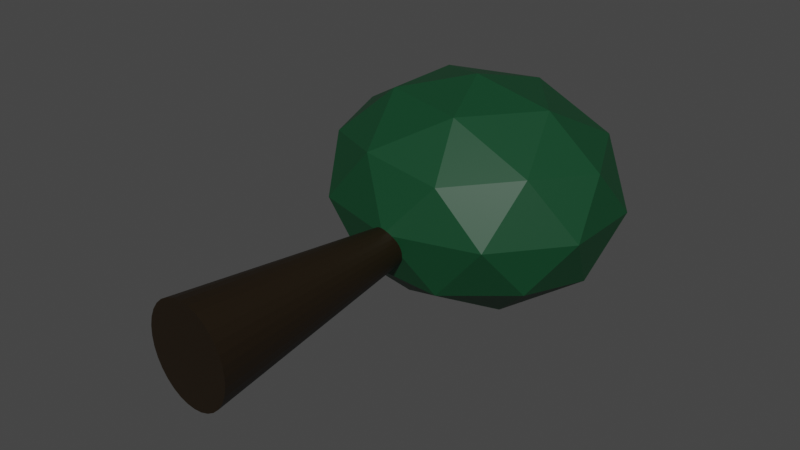 # Source: Dark_sad_Tree.blend  (saved by Blender 3.0.42; exported with 4.5.12 LTS)
import bpy
from mathutils import Matrix  # noqa: F401  (used for matrix-valued properties, if any)

bpy.ops.wm.read_factory_settings(use_empty=True)
scene = bpy.context.scene
scene.name = 'Scene'

# ---- collections
col_collection = bpy.data.collections.new('Collection'); scene.collection.children.link(col_collection)

# ---- materials (node trees are filled in below, after node groups)
mat_material_002 = bpy.data.materials.new('Material.002')
mat_material_002.use_transparent_shadow = False
mat_material_001 = bpy.data.materials.new('Material.001')
mat_material_001.use_transparent_shadow = False

# ---- material node trees
mat_material_002.use_nodes = True; mat_material_002.node_tree.nodes.clear()
_N = mat_material_002.node_tree.nodes; _L = mat_material_002.node_tree.links
n0 = _N.new('ShaderNodeBsdfPrincipled'); n0.name = 'Principled BSDF'; n0.location = (10, 300)
n0.distribution = 'GGX'
n0.subsurface_method = 'RANDOM_WALK_SKIN'
n0.inputs[0].default_value = (0.004022, 0.05358, 0.01966, 1.0)
n0.inputs[3].default_value = 1.45
n0.inputs[27].default_value = (0.0, 0.0, 0.0, 1.0)
n0.inputs[28].default_value = 1.0
n1 = _N.new('ShaderNodeOutputMaterial'); n1.name = 'Material Output'; n1.location = (300, 300)
_L.new(n0.outputs[0], n1.inputs[0])
n1.is_active_output = True
mat_material_001.use_nodes = True; mat_material_001.node_tree.nodes.clear()
_N = mat_material_001.node_tree.nodes; _L = mat_material_001.node_tree.links
n0 = _N.new('ShaderNodeBsdfPrincipled'); n0.name = 'Principled BSDF'; n0.location = (10, 300)
n0.distribution = 'GGX'
n0.subsurface_method = 'RANDOM_WALK_SKIN'
n0.inputs[0].default_value = (0.01163, 0.005918, 0.0007473, 1.0)
n0.inputs[3].default_value = 1.45
n0.inputs[27].default_value = (0.0, 0.0, 0.0, 1.0)
n0.inputs[28].default_value = 1.0
n1 = _N.new('ShaderNodeOutputMaterial'); n1.name = 'Material Output'; n1.location = (300, 300)
_L.new(n0.outputs[0], n1.inputs[0])
n1.is_active_output = True

# ---- world
world_world = bpy.data.worlds.new('World'); scene.world = world_world
world_world.use_nodes = True; world_world.node_tree.nodes.clear()
_N = world_world.node_tree.nodes; _L = world_world.node_tree.links
n0 = _N.new('ShaderNodeOutputWorld'); n0.name = 'World Output'; n0.location = (300, 300)
n1 = _N.new('ShaderNodeBackground'); n1.name = 'Background'; n1.location = (10, 300)
n1.inputs[0].default_value = (0.05088, 0.05088, 0.05088, 1.0)
_L.new(n1.outputs[0], n0.inputs[0])
n0.is_active_output = True
world_world.color = (0.05088, 0.05088, 0.05088)
world_world.use_sun_shadow = False
world_world.sun_shadow_jitter_overblur = 0.0

# ---- meshes
me_icosphere = bpy.data.meshes.new('Icosphere')
me_icosphere.from_pydata([(0.0, 0.0, -1.0), (0.7236, -0.5257, -0.4472), (-0.2764, -0.8506, -0.4472), (-0.8944, 0.0, -0.4472), (-0.2764, 0.8506, -0.4472), (0.7236, 0.5257, -0.4472), (0.2764, -0.8506, 0.4472), (-0.7236, -0.5257, 0.4472), (-0.7236, 0.5257, 0.4472), (0.2764, 0.8506, 0.4472), (0.8944, 0.0, 0.4472), (0.0, 0.0, 1.0), (-0.1625, -0.5, -0.8507), (0.4253, -0.309, -0.8507), (0.2629, -0.809, -0.5257), (0.8506, 0.0, -0.5257), (0.4253, 0.309, -0.8507), (-0.5257, 0.0, -0.8507), (-0.6882, -0.5, -0.5257), (-0.1625, 0.5, -0.8507), (-0.6882, 0.5, -0.5257), (0.2629, 0.809, -0.5257), (0.9511, -0.309, 0.0), (0.9511, 0.309, 0.0), (0.0, -1.0, 0.0), (0.5878, -0.809, 0.0), (-0.9511, -0.309, 0.0), (-0.5878, -0.809, 0.0), (-0.5878, 0.809, 0.0), (-0.9511, 0.309, 0.0), (0.5878, 0.809, 0.0), (0.0, 1.0, 0.0), (0.6882, -0.5, 0.5257), (-0.2629, -0.809, 0.5257), (-0.8506, 0.0, 0.5257), (-0.2629, 0.809, 0.5257), (0.6882, 0.5, 0.5257), (0.1625, -0.5, 0.8507), (0.5257, 0.0, 0.8507), (-0.4253, -0.309, 0.8507), (-0.4253, 0.309, 0.8507), (0.1625, 0.5, 0.8507)], [], [(0, 13, 12), (1, 13, 15), (0, 12, 17), (0, 17, 19), (0, 19, 16), (1, 15, 22), (2, 14, 24), (3, 18, 26), (4, 20, 28), (5, 21, 30), (1, 22, 25), (2, 24, 27), (3, 26, 29), (4, 28, 31), (5, 30, 23), (6, 32, 37), (7, 33, 39), (8, 34, 40), (9, 35, 41), (10, 36, 38), (38, 41, 11), (38, 36, 41), (36, 9, 41), (41, 40, 11), (41, 35, 40), (35, 8, 40), (40, 39, 11), (40, 34, 39), (34, 7, 39), (39, 37, 11), (39, 33, 37), (33, 6, 37), (37, 38, 11), (37, 32, 38), (32, 10, 38), (23, 36, 10), (23, 30, 36), (30, 9, 36), (31, 35, 9), (31, 28, 35), (28, 8, 35), (29, 34, 8), (29, 26, 34), (26, 7, 34), (27, 33, 7), (27, 24, 33), (24, 6, 33), (25, 32, 6), (25, 22, 32), (22, 10, 32), (30, 31, 9), (30, 21, 31), (21, 4, 31), (28, 29, 8), (28, 20, 29), (20, 3, 29), (26, 27, 7), (26, 18, 27), (18, 2, 27), (24, 25, 6), (24, 14, 25), (14, 1, 25), (22, 23, 10), (22, 15, 23), (15, 5, 23), (16, 21, 5), (16, 19, 21), (19, 4, 21), (19, 20, 4), (19, 17, 20), (17, 3, 20), (17, 18, 3), (17, 12, 18), (12, 2, 18), (15, 16, 5), (15, 13, 16), (13, 0, 16), (12, 14, 2), (12, 13, 14), (13, 1, 14)])
_uv = me_icosphere.uv_layers.new(name='UVMap')
_uv.uv.foreach_set('vector', [0.1818, 0.0, 0.2273, 0.07873, 0.1364, 0.07873, 0.2727, 0.1575, 0.3182, 0.07873, 0.3636, 0.1575, 0.9091, 0.0, 0.9545, 0.07873, 0.8636, 0.07873, 0.7273, 0.0, 0.7727, 0.07873, 0.6818, 0.07873, 0.5455, 0.0, 0.5909, 0.07873, 0.5, 0.07873, 0.2727, 0.1575, 0.3636, 0.1575, 0.3182, 0.2362, 0.09091, 0.1575, 0.1818, 0.1575, 0.1364, 0.2362, 0.8182, 0.1575, 0.9091, 0.1575, 0.8636, 0.2362, 0.6364, 0.1575, 0.7273, 0.1575, 0.6818, 0.2362, 0.4545, 0.1575, 0.5455, 0.1575, 0.5, 0.2362, 0.2727, 0.1575, 0.3182, 0.2362, 0.2273, 0.2362, 0.09091, 0.1575, 0.1364, 0.2362, 0.04546, 0.2362, 0.8182, 0.1575, 0.8636, 0.2362, 0.7727, 0.2362, 0.6364, 0.1575, 0.6818, 0.2362, 0.5909, 0.2362, 0.4545, 0.1575, 0.5, 0.2362, 0.4091, 0.2362, 0.1818, 0.3149, 0.2727, 0.3149, 0.2273, 0.3937, 0.0, 0.3149, 0.09091, 0.3149, 0.04546, 0.3937, 0.7273, 0.3149, 0.8182, 0.3149, 0.7727, 0.3937, 0.5455, 0.3149, 0.6364, 0.3149, 0.5909, 0.3937, 0.3636, 0.3149, 0.4545, 0.3149, 0.4091, 0.3937, 0.4091, 0.3937, 0.5, 0.3937, 0.4545, 0.4724, 0.4091, 0.3937, 0.4545, 0.3149, 0.5, 0.3937, 0.4545, 0.3149, 0.5455, 0.3149, 0.5, 0.3937, 0.5909, 0.3937, 0.6818, 0.3937, 0.6364, 0.4724, 0.5909, 0.3937, 0.6364, 0.3149, 0.6818, 0.3937, 0.6364, 0.3149, 0.7273, 0.3149, 0.6818, 0.3937, 0.7727, 0.3937, 0.8636, 0.3937, 0.8182, 0.4724, 0.7727, 0.3937, 0.8182, 0.3149, 0.8636, 0.3937, 0.8182, 0.3149, 0.9091, 0.3149, 0.8636, 0.3937, 0.04546, 0.3937, 0.1364, 0.3937, 0.09091, 0.4724, 0.04546, 0.3937, 0.09091, 0.3149, 0.1364, 0.3937, 0.09091, 0.3149, 0.1818, 0.3149, 0.1364, 0.3937, 0.2273, 0.3937, 0.3182, 0.3937, 0.2727, 0.4724, 0.2273, 0.3937, 0.2727, 0.3149, 0.3182, 0.3937, 0.2727, 0.3149, 0.3636, 0.3149, 0.3182, 0.3937, 0.4091, 0.2362, 0.4545, 0.3149, 0.3636, 0.3149, 0.4091, 0.2362, 0.5, 0.2362, 0.4545, 0.3149, 0.5, 0.2362, 0.5455, 0.3149, 0.4545, 0.3149, 0.5909, 0.2362, 0.6364, 0.3149, 0.5455, 0.3149, 0.5909, 0.2362, 0.6818, 0.2362, 0.6364, 0.3149, 0.6818, 0.2362, 0.7273, 0.3149, 0.6364, 0.3149, 0.7727, 0.2362, 0.8182, 0.3149, 0.7273, 0.3149, 0.7727, 0.2362, 0.8636, 0.2362, 0.8182, 0.3149, 0.8636, 0.2362, 0.9091, 0.3149, 0.8182, 0.3149, 0.04546, 0.2362, 0.09091, 0.3149, 0.0, 0.3149, 0.04546, 0.2362, 0.1364, 0.2362, 0.09091, 0.3149, 0.1364, 0.2362, 0.1818, 0.3149, 0.09091, 0.3149, 0.2273, 0.2362, 0.2727, 0.3149, 0.1818, 0.3149, 0.2273, 0.2362, 0.3182, 0.2362, 0.2727, 0.3149, 0.3182, 0.2362, 0.3636, 0.3149, 0.2727, 0.3149, 0.5, 0.2362, 0.5909, 0.2362, 0.5455, 0.3149, 0.5, 0.2362, 0.5455, 0.1575, 0.5909, 0.2362, 0.5455, 0.1575, 0.6364, 0.1575, 0.5909, 0.2362, 0.6818, 0.2362, 0.7727, 0.2362, 0.7273, 0.3149, 0.6818, 0.2362, 0.7273, 0.1575, 0.7727, 0.2362, 0.7273, 0.1575, 0.8182, 0.1575, 0.7727, 0.2362, 0.8636, 0.2362, 0.9545, 0.2362, 0.9091, 0.3149, 0.8636, 0.2362, 0.9091, 0.1575, 0.9545, 0.2362, 0.9091, 0.1575, 1.0, 0.1575, 0.9545, 0.2362, 0.1364, 0.2362, 0.2273, 0.2362, 0.1818, 0.3149, 0.1364, 0.2362, 0.1818, 0.1575, 0.2273, 0.2362, 0.1818, 0.1575, 0.2727, 0.1575, 0.2273, 0.2362, 0.3182, 0.2362, 0.4091, 0.2362, 0.3636, 0.3149, 0.3182, 0.2362, 0.3636, 0.1575, 0.4091, 0.2362, 0.3636, 0.1575, 0.4545, 0.1575, 0.4091, 0.2362, 0.5, 0.07873, 0.5455, 0.1575, 0.4545, 0.1575, 0.5, 0.07873, 0.5909, 0.07873, 0.5455, 0.1575, 0.5909, 0.07873, 0.6364, 0.1575, 0.5455, 0.1575, 0.6818, 0.07873, 0.7273, 0.1575, 0.6364, 0.1575, 0.6818, 0.07873, 0.7727, 0.07873, 0.7273, 0.1575, 0.7727, 0.07873, 0.8182, 0.1575, 0.7273, 0.1575, 0.8636, 0.07873, 0.9091, 0.1575, 0.8182, 0.1575, 0.8636, 0.07873, 0.9545, 0.07873, 0.9091, 0.1575, 0.9545, 0.07873, 1.0, 0.1575, 0.9091, 0.1575, 0.3636, 0.1575, 0.4091, 0.07873, 0.4545, 0.1575, 0.3636, 0.1575, 0.3182, 0.07873, 0.4091, 0.07873, 0.3182, 0.07873, 0.3636, 0.0, 0.4091, 0.07873, 0.1364, 0.07873, 0.1818, 0.1575, 0.09091, 0.1575, 0.1364, 0.07873, 0.2273, 0.07873, 0.1818, 0.1575, 0.2273, 0.07873, 0.2727, 0.1575, 0.1818, 0.1575])
me_icosphere.materials.append(mat_material_002)
me_icosphere.use_remesh_fix_poles = True
me_icosphere.use_remesh_preserve_attributes = False
me_icosphere.update()
me_cone = bpy.data.meshes.new('Cone')
me_cone.from_pydata([(-0.01942, 0.7547, -6.163), (0.06629, 0.7381, -6.165), (0.1485, 0.6866, -6.166), (0.224, 0.6021, -6.168), (0.2899, 0.4879, -6.169), (0.3436, 0.3484, -6.17), (0.3832, 0.1889, -6.172), (0.4071, 0.01563, -6.172), (0.4144, -0.1648, -6.173), (0.4048, -0.3455, -6.173), (0.3786, -0.5195, -6.173), (0.3369, -0.6801, -6.173), (0.2812, -0.8212, -6.173), (0.2138, -0.9372, -6.172), (0.1372, -1.024, -6.171), (0.05435, -1.078, -6.169), (-0.03159, -1.097, -6.168), (-0.1173, -1.08, -6.167), (-0.1995, -1.028, -6.165), (-0.275, -0.944, -6.164), (-0.3409, -0.8298, -6.162), (-0.3946, -0.6903, -6.161), (-0.4342, -0.5308, -6.16), (-0.4581, -0.3575, -6.159), (-0.4654, -0.177, -6.158), (-0.4558, 0.003695, -6.158), (-0.4296, 0.1777, -6.158), (-0.3879, 0.3383, -6.158), (-0.3322, 0.4793, -6.159), (-0.2648, 0.5954, -6.16), (-0.1882, 0.682, -6.161), (-0.1054, 0.7358, -6.162), (0.0, 0.0, 1.0)], [], [(0, 32, 1), (1, 32, 2), (2, 32, 3), (3, 32, 4), (4, 32, 5), (5, 32, 6), (6, 32, 7), (7, 32, 8), (8, 32, 9), (9, 32, 10), (10, 32, 11), (11, 32, 12), (12, 32, 13), (13, 32, 14), (14, 32, 15), (15, 32, 16), (16, 32, 17), (17, 32, 18), (18, 32, 19), (19, 32, 20), (20, 32, 21), (21, 32, 22), (22, 32, 23), (23, 32, 24), (24, 32, 25), (25, 32, 26), (26, 32, 27), (27, 32, 28), (28, 32, 29), (29, 32, 30), (0, 1, 2, 3, 4, 5, 6, 7, 8, 9, 10, 11, 12, 13, 14, 15, 16, 17, 18, 19, 20, 21, 22, 23, 24, 25, 26, 27, 28, 29, 30, 31), (30, 32, 31), (31, 32, 0)])
_uv = me_cone.uv_layers.new(name='UVMap')
_uv.uv.foreach_set('vector', [0.25, 0.49, 0.25, 0.25, 0.2968, 0.4854, 0.2968, 0.4854, 0.25, 0.25, 0.3418, 0.4717, 0.3418, 0.4717, 0.25, 0.25, 0.3833, 0.4496, 0.3833, 0.4496, 0.25, 0.25, 0.4197, 0.4197, 0.4197, 0.4197, 0.25, 0.25, 0.4496, 0.3833, 0.4496, 0.3833, 0.25, 0.25, 0.4717, 0.3418, 0.4717, 0.3418, 0.25, 0.25, 0.4854, 0.2968, 0.4854, 0.2968, 0.25, 0.25, 0.49, 0.25, 0.49, 0.25, 0.25, 0.25, 0.4854, 0.2032, 0.4854, 0.2032, 0.25, 0.25, 0.4717, 0.1582, 0.4717, 0.1582, 0.25, 0.25, 0.4496, 0.1167, 0.4496, 0.1167, 0.25, 0.25, 0.4197, 0.08029, 0.4197, 0.08029, 0.25, 0.25, 0.3833, 0.05045, 0.3833, 0.05045, 0.25, 0.25, 0.3418, 0.02827, 0.3418, 0.02827, 0.25, 0.25, 0.2968, 0.01461, 0.2968, 0.01461, 0.25, 0.25, 0.25, 0.01, 0.25, 0.01, 0.25, 0.25, 0.2032, 0.01461, 0.2032, 0.01461, 0.25, 0.25, 0.1582, 0.02827, 0.1582, 0.02827, 0.25, 0.25, 0.1167, 0.05045, 0.1167, 0.05045, 0.25, 0.25, 0.08029, 0.08029, 0.08029, 0.08029, 0.25, 0.25, 0.05045, 0.1167, 0.05045, 0.1167, 0.25, 0.25, 0.02827, 0.1582, 0.02827, 0.1582, 0.25, 0.25, 0.01461, 0.2032, 0.01461, 0.2032, 0.25, 0.25, 0.01, 0.25, 0.01, 0.25, 0.25, 0.25, 0.01461, 0.2968, 0.01461, 0.2968, 0.25, 0.25, 0.02827, 0.3418, 0.02827, 0.3418, 0.25, 0.25, 0.05045, 0.3833, 0.05045, 0.3833, 0.25, 0.25, 0.08029, 0.4197, 0.08029, 0.4197, 0.25, 0.25, 0.1167, 0.4496, 0.1167, 0.4496, 0.25, 0.25, 0.1582, 0.4717, 0.75, 0.49, 0.7968, 0.4854, 0.8418, 0.4717, 0.8833, 0.4496, 0.9197, 0.4197, 0.9496, 0.3833, 0.9717, 0.3418, 0.9854, 0.2968, 0.99, 0.25, 0.9854, 0.2032, 0.9717, 0.1582, 0.9496, 0.1167, 0.9197, 0.08029, 0.8833, 0.05045, 0.8418, 0.02827, 0.7968, 0.01461, 0.75, 0.01, 0.7032, 0.01461, 0.6582, 0.02827, 0.6167, 0.05045, 0.5803, 0.08029, 0.5504, 0.1167, 0.5283, 0.1582, 0.5146, 0.2032, 0.51, 0.25, 0.5146, 0.2968, 0.5283, 0.3418, 0.5504, 0.3833, 0.5803, 0.4197, 0.6167, 0.4496, 0.6582, 0.4717, 0.7032, 0.4854, 0.1582, 0.4717, 0.25, 0.25, 0.2032, 0.4854, 0.2032, 0.4854, 0.25, 0.25, 0.25, 0.49])
me_cone.materials.append(mat_material_001)
me_cone.use_remesh_fix_poles = True
me_cone.use_remesh_preserve_attributes = False
me_cone.update()

# ---- objects
ob_icosphere = bpy.data.objects.new('Icosphere', me_icosphere)
ob_cone = bpy.data.objects.new('Cone', me_cone)

# ---- transforms, parenting, visibility, modifiers, constraints
ob_icosphere.location = (0.0, 0.4107, 0.3173)
ob_icosphere.scale = (2.805, -2.507, 2.093)
ob_cone.location = (0.0, 0.0, 0.0)
ob_cone.rotation_euler = (4.743, 0.01298, 6.271)
ob_cone.scale = (1.794, 1.0, 1.0)

# ---- collection membership
col_collection.objects.link(ob_icosphere)
col_collection.objects.link(ob_cone)

# ---- scene / render settings (as saved in the file)
scene.frame_start = 1; scene.frame_end = 250; scene.frame_set(1)
scene.render.engine = 'BLENDER_EEVEE_NEXT'
scene.cycles.sampling_pattern = 'TABULATED_SOBOL'
scene.cycles.use_light_tree = False
scene.view_settings.view_transform = 'Filmic'
bpy.context.view_layer.update()

# ---- added for rendering (the .blend has no active camera and no usable light): camera, sun
cam_auto = bpy.data.cameras.new('AutoCamera')
cam_auto.lens = 50.0
cam_auto.sensor_width = 36.0
cam_auto.clip_end = 1000.0
ob_auto_camera = bpy.data.objects.new('AutoCamera', cam_auto)
scene.collection.objects.link(ob_auto_camera)
ob_auto_camera.location = (10.5236, -14.2767, 8.73619)
ob_auto_camera.rotation_euler = (1.09748, -7.21219e-08, 0.694738)
scene.camera = ob_auto_camera
light_auto_sun = bpy.data.lights.new('AutoSun', 'SUN')
light_auto_sun.energy = 3.0
light_auto_sun.angle = 0.0523599
ob_auto_sun = bpy.data.objects.new('AutoSun', light_auto_sun)
scene.collection.objects.link(ob_auto_sun)
ob_auto_sun.rotation_euler = (0.872665, 0.174533, 0.523599)
bpy.context.view_layer.update()
